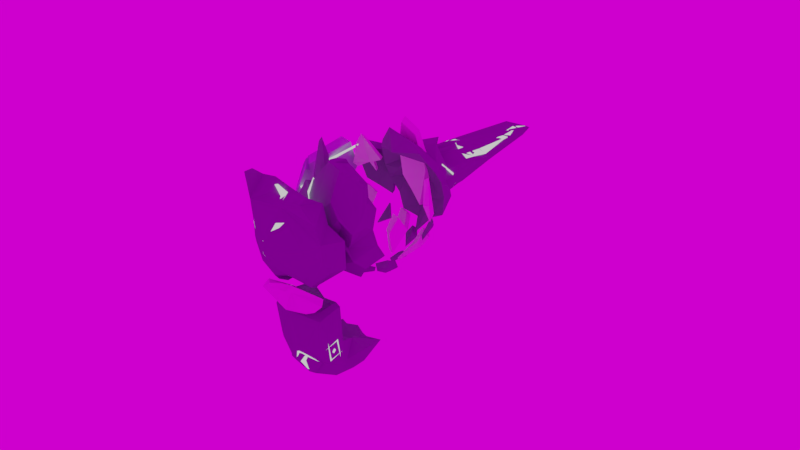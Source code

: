 # Source: borys.blend  (saved by Blender 2.79.0; exported with 4.5.12 LTS)
import bpy
from mathutils import Matrix  # noqa: F401  (used for matrix-valued properties, if any)

bpy.ops.wm.read_factory_settings(use_empty=True)
scene = bpy.context.scene
scene.name = 'Scene'

# ---- collections
col_collection_1 = bpy.data.collections.new('Collection 1'); scene.collection.children.link(col_collection_1)

# ---- images (referenced by path relative to the original .blend; pixels are not part of the script)
import os
ASSET_DIR = os.environ.get("B2B_ASSET_DIR", "")  # directory of the original .blend (textures are referenced by path, not embedded)
HERE = os.path.dirname(os.path.abspath(__file__))  # packed textures are extracted next to this script under _unpacked/

def load_image(name, relpath, width, height, colorspace="sRGB"):
    """Load a texture the original file referenced (path relative to the .blend, or extracted next to this script)."""
    p = next((c for c in (os.path.join(HERE, relpath), os.path.join(ASSET_DIR, relpath)) if relpath and os.path.exists(c)), "")
    if p:
        img = bpy.data.images.load(p, check_existing=True)
        img.name = name
    else:  # same state as the original file: an image datablock whose file is absent (Cycles renders it pink)
        img = bpy.data.images.new(name, width, height)
        img.source = "FILE"
        img.filepath = "//" + (relpath or name)
    img.colorspace_settings.name = colorspace
    return img
img_fish_eagle_hill_256p_hdr = load_image('fish_eagle_hill_256p.hdr', 'fish_eagle_hill_256p.hdr', 1024, 1024, 'Linear Rec.709')

# ---- materials (node trees are filled in below, after node groups)
mat_oko = bpy.data.materials.new('oko')
mat_oko.alpha_threshold = 0.0
mat_oko.roughness = 0.5
mat_znaki = bpy.data.materials.new('znaki')
mat_znaki.alpha_threshold = 0.0
mat_znaki.roughness = 0.5
mat_skaly_1 = bpy.data.materials.new('skaly 1')
mat_skaly_1.alpha_threshold = 0.0
mat_skaly_1.roughness = 0.5
mat_skaly_2 = bpy.data.materials.new('skaly 2')
mat_skaly_2.alpha_threshold = 0.0
mat_skaly_2.roughness = 0.5
mat_glowa = bpy.data.materials.new('glowa')
mat_glowa.alpha_threshold = 0.0
mat_glowa.roughness = 0.5

# ---- material node trees
mat_oko.use_nodes = True; mat_oko.node_tree.nodes.clear()
_N = mat_oko.node_tree.nodes; _L = mat_oko.node_tree.links
n0 = _N.new('ShaderNodeOutputMaterial'); n0.name = 'Material Output'; n0.location = (300, 300)
n1 = _N.new('ShaderNodeEmission'); n1.name = 'Emission'; n1.location = (10, 300)
n1.inputs[0].default_value = (0.1502, 0.4902, 0.8, 1.0)
n1.inputs[1].default_value = 3.0
_L.new(n1.outputs[0], n0.inputs[0])
n0.is_active_output = True
mat_znaki.use_nodes = True; mat_znaki.node_tree.nodes.clear()
_N = mat_znaki.node_tree.nodes; _L = mat_znaki.node_tree.links
n0 = _N.new('ShaderNodeOutputMaterial'); n0.name = 'Material Output'; n0.location = (300, 300)
n1 = _N.new('ShaderNodeEmission'); n1.name = 'Emission'; n1.location = (10, 300)
n1.inputs[0].default_value = (0.8, 0.8, 0.8, 1.0)
_L.new(n1.outputs[0], n0.inputs[0])
n0.is_active_output = True
mat_skaly_1.use_nodes = True; mat_skaly_1.node_tree.nodes.clear()
_N = mat_skaly_1.node_tree.nodes; _L = mat_skaly_1.node_tree.links
n0 = _N.new('ShaderNodeOutputMaterial'); n0.name = 'Material Output'; n0.location = (300, 300)
n1 = _N.new('ShaderNodeBsdfDiffuse'); n1.name = 'Diffuse BSDF'; n1.location = (10, 300)
n1.inputs[0].default_value = (0.1762, 0.2192, 0.2462, 1.0)
_L.new(n1.outputs[0], n0.inputs[0])
n0.is_active_output = True
mat_skaly_2.use_nodes = True; mat_skaly_2.node_tree.nodes.clear()
_N = mat_skaly_2.node_tree.nodes; _L = mat_skaly_2.node_tree.links
n0 = _N.new('ShaderNodeOutputMaterial'); n0.name = 'Material Output'; n0.location = (300, 300)
n1 = _N.new('ShaderNodeBsdfDiffuse'); n1.name = 'Diffuse BSDF'; n1.location = (10, 300)
_L.new(n1.outputs[0], n0.inputs[0])
n0.is_active_output = True
mat_glowa.use_nodes = True; mat_glowa.node_tree.nodes.clear()
_N = mat_glowa.node_tree.nodes; _L = mat_glowa.node_tree.links
n0 = _N.new('ShaderNodeOutputMaterial'); n0.name = 'Material Output'; n0.location = (300, 300)
n1 = _N.new('ShaderNodeBsdfDiffuse'); n1.name = 'Diffuse BSDF'; n1.location = (10, 300)
n1.inputs[0].default_value = (0.4037, 0.506, 0.5705, 1.0)
_L.new(n1.outputs[0], n0.inputs[0])
n0.is_active_output = True

# ---- world
world_world = bpy.data.worlds.new('World'); scene.world = world_world
world_world.use_nodes = True; world_world.node_tree.nodes.clear()
_N = world_world.node_tree.nodes; _L = world_world.node_tree.links
n0 = _N.new('ShaderNodeOutputWorld'); n0.name = 'World Output'; n0.location = (300, 300)
n1 = _N.new('ShaderNodeBackground'); n1.name = 'Background'; n1.location = (10, 300)
n2 = _N.new('ShaderNodeTexEnvironment'); n2.name = 'Environment Texture'; n2.location = (-180, 300)
n2.width = 140
n2.image = img_fish_eagle_hill_256p_hdr
_L.new(n1.outputs[0], n0.inputs[0])
_L.new(n2.outputs[0], n1.inputs[0])
n0.is_active_output = True
world_world.color = (0.05088, 0.05088, 0.05088)
world_world.use_sun_shadow = False
world_world.sun_shadow_jitter_overblur = 0.0
world_world.cycles.sampling_method = 'MANUAL'

# ---- meshes
me_plane_005 = bpy.data.meshes.new('Plane.005')
me_plane_005.from_pydata([(-4.264, 22.32, 6.245), (-3.179, 22.94, 6.238), (-4.603, 23.6, 6.239), (-3.784, 23.59, 6.233), (-5.99, 24.03, 6.233), (-5.926, 25.27, 6.234), (-5.034, 24.46, 6.248), (-6.27, 25.86, 6.142), (-5.568, 26.41, 6.067), (-5.581, 25.53, 6.209), (-3.821, 26.59, 6.072), (-4.881, 26.16, 6.121), (-5.897, 25.36, 6.229), (-5.52, 25.41, 6.23), (-6.189, 25.33, 6.229), (-5.16, 24.1, 6.238), (-3.615, 23.01, 6.24), (-4.149, 22.7, 6.242), (-3.94, 23.36, 6.236), (-3.293, 26.57, 6.086), (-3.524, 26.21, 6.138), (-2.544, 26.21, 6.159), (-3.082, 26.29, 6.134), (-3.581, 26.86, 6.033), (-3.622, 26.66, 6.064), (-3.185, 26.82, 6.046), (-3.439, 26.77, 6.05)], [], [(15, 3, 6, 5), (0, 15, 5, 4), (5, 6, 13, 12), (4, 5, 12, 14), (8, 9, 11, 10), (14, 12, 8, 7), (12, 13, 9, 8), (17, 2, 15, 0), (16, 17, 0, 1), (18, 16, 1, 3), (2, 18, 3, 15), (19, 20, 22, 21), (23, 24, 26, 25)])
me_plane_005.materials.append(mat_oko)
me_plane_005.use_remesh_preserve_volume = False
me_plane_005.use_remesh_preserve_attributes = False
me_plane_005.use_mirror_vertex_groups = False
me_plane_005.update()
me_plane_004 = bpy.data.meshes.new('Plane.004')
me_plane_004.from_pydata([(4.157, -1.147, 3.973), (4.288, -1.22, 3.989), (4.208, -0.5885, 4.232), (4.347, -0.5979, 4.285), (4.398, -0.4393, 4.371), (4.524, -0.5125, 4.392), (4.971, -0.09532, 4.748), (4.945, -0.2245, 4.681), (5.345, -0.3712, 4.765), (5.213, -0.3934, 4.704), (5.067, -1.365, 4.219), (4.991, -0.8264, 4.426), (4.601, -0.7635, 4.31), (4.651, -0.6395, 4.385), (5.598, -2.154, 3.451), (5.708, -2.17, 3.385), (5.72, -1.688, 3.916), (6.667, -1.362, 3.865), (6.716, -1.457, 3.738), (6.78, -1.272, 3.917), (6.879, -1.37, 3.764), (6.152, -1.311, 4.147), (5.774, -1.446, 4.162), (7.2, -1.787, 3.161), (7.103, -1.603, 3.408), (6.225, -1.665, 3.721), (5.72, -1.688, 3.916), (5.728, -2.117, 3.435), (6.511, -1.234, 4.077), (6.343, -1.219, 4.165), (6.369, -1.103, 4.284), (6.541, -1.1, 4.213), (6.719, -1.751, 2.347), (6.292, -1.097, 1.48), (7.372, -0.9979, 2.636), (7.609, -0.6948, 2.723), (6.722, -1.636, 2.283), (7.083, -0.4547, 1.99), (7.486, -1.146, 2.852), (6.412, -1.19, 1.67), (6.168, -1.488, 1.571), (7.076, -0.5718, 2.051), (6.804, -1.263, 2.166), (6.931, -1.218, 2.282), (6.794, -1.081, 2.047), (6.779, -1.239, 2.124), (6.971, -1.025, 2.213), (6.955, -1.184, 2.289), (6.947, -0.9994, 2.171), (6.821, -1.042, 2.055), (9.099, 10.39, -5.689), (8.836, 10.75, -5.728), (8.513, 11.1, -5.414), (8.553, 11.15, -5.788), (7.535, 11.89, -5.909), (7.487, 11.86, -5.562), (6.623, 12.15, -5.959), (6.695, 12.04, -5.635), (5.567, 11.99, -5.453), (5.886, 11.97, -5.276), (5.796, 11.81, -4.927), (5.695, 11.88, -5.123), (5.785, 11.25, -4.919), (5.788, 11.27, -5.07), (5.998, 10.63, -5.532), (5.979, 10.73, -5.669), (6.286, 9.507, -5.986), (6.206, 9.614, -6.204), (8.338, 8.8, -5.077), (8.462, 8.977, -5.214), (9.388, 9.257, -4.686), (9.375, 9.393, -4.734), (9.8, 9.752, -3.814), (9.739, 9.863, -3.856), (9.862, 10.37, -3.072), (9.832, 10.48, -3.138), (8.302, 11.21, -2.069), (8.24, 11.26, -2.146), (7.483, 11.21, -1.315), (7.398, 11.18, -1.435), (6.794, 11.08, -1.079), (6.775, 11.03, -1.235), (5.713, 10.72, -0.6982), (5.729, 10.59, -1.16), (9.075, 10.57, -6.265), (8.81, 10.88, -6.07), (8.7, 10.84, -7.157), (8.517, 11.18, -6.795), (7.676, 12.26, -9.263), (7.46, 12.37, -8.924), (6.883, 12.86, -9.912), (6.651, 12.94, -9.578), (6.309, 13.21, -10.44), (6.051, 13.38, -10.3), (6.492, 13.21, -11.03), (6.257, 13.38, -11.05), (7.927, 12.0, -8.76), (7.723, 12.17, -8.424), (6.102, 12.18, -5.693), (6.291, 12.04, -5.454), (5.636, 11.77, -4.899), (5.639, 11.8, -5.071), (5.44, 10.48, -0.7381), (5.254, 10.19, -1.108), (5.377, 10.42, -0.7441), (5.042, 10.18, -0.6005), (6.531, 11.26, -0.1517), (6.391, 11.25, 0.04929), (7.002, 10.84, 0.7738), (7.957, 11.37, 0.3139), (7.831, 11.08, 0.8762), (8.008, 11.15, 0.9836), (7.65, 10.06, 2.641), (7.839, 10.16, 2.779), (7.197, 8.938, 3.238), (7.385, 8.97, 3.442), (6.721, 9.071, 4.172), (6.8, 8.868, 4.264), (8.182, 8.32, 4.069), (8.029, 8.238, 4.311), (6.992, 7.12, 3.978), (6.927, 7.011, 4.177), (6.367, 6.155, 3.753), (6.541, 6.151, 3.466), (6.929, 4.779, 2.289), (6.599, 5.033, 3.675), (9.66, 4.495, 1.794), (9.176, 4.826, 2.806), (10.92, 6.026, 2.14), (10.24, 5.874, 3.084), (10.78, 6.648, 2.842), (10.35, 6.245, 3.101), (10.06, 8.647, 4.159), (9.35, 7.965, 3.731), (9.872, 7.834, 4.459), (9.074, 7.428, 3.878), (9.828, 7.303, 4.367), (9.145, 6.882, 4.275), (10.85, 5.868, 4.767), (9.896, 6.031, 5.561), (11.47, 7.048, 6.068), (10.6, 7.42, 7.028), (11.49, 7.404, 6.514), (10.98, 8.043, 7.564), (12.11, 7.668, 6.5), (12.08, 8.094, 7.026), (12.71, 7.242, 6.252), (12.57, 7.042, 6.619), (12.78, 6.557, 6.682), (12.71, 6.591, 6.759), (12.33, 5.605, 6.379), (12.15, 5.597, 6.819), (11.32, 4.694, 7.231), (11.23, 4.749, 7.344), (10.59, 4.171, 7.172), (10.55, 4.26, 7.211), (9.605, 4.019, 6.836), (9.534, 4.101, 6.862), (9.737, 5.443, 7.357), (9.65, 5.471, 7.346), (9.908, 6.194, 7.57), (9.847, 6.262, 7.573), (8.969, 6.119, 7.36), (8.935, 6.201, 7.373), (7.484, 5.174, 6.864), (7.438, 5.238, 6.814), (6.906, 3.615, 5.684), (6.878, 3.698, 5.668), (8.142, 3.241, 6.025), (8.118, 3.348, 6.112), (9.456, 3.005, 5.171), (9.47, 3.088, 5.347)], [], [(0, 1, 3, 2), (2, 3, 5, 4), (4, 5, 7, 6), (6, 7, 9, 8), (8, 9, 11, 10), (10, 11, 13, 12), (16, 26, 25, 18, 17), (17, 18, 20, 19), (17, 19, 31, 28), (20, 18, 23, 24), (25, 26, 27), (14, 15, 27, 26, 16), (30, 29, 28, 31), (29, 30, 22, 21), (32, 33, 36), (37, 38, 41), (36, 35, 34, 32), (41, 40, 39, 37), (43, 42, 45, 44, 49, 48, 46, 47), (50, 51, 53, 52), (52, 53, 54, 55), (55, 54, 56, 57), (99, 98, 58, 59), (59, 58, 60, 61), (101, 100, 62, 63), (63, 62, 64, 65), (65, 64, 66, 67), (67, 66, 68, 69), (69, 68, 70, 71), (71, 70, 72, 73), (73, 72, 74, 75), (75, 74, 76, 77), (77, 76, 78, 79), (79, 78, 80, 81), (81, 80, 82, 83), (51, 50, 84, 85), (85, 84, 86, 87), (97, 96, 88, 89), (89, 88, 90, 91), (91, 90, 92, 93), (93, 92, 94, 95), (87, 86, 96, 97), (57, 56, 98, 99), (61, 60, 100, 101), (83, 82, 102, 103), (103, 102, 104, 105), (105, 104, 106, 107), (107, 106, 108, 109), (109, 108, 110, 111), (111, 110, 112, 113), (113, 112, 114, 115), (115, 114, 116, 117), (117, 116, 118, 119), (119, 118, 120, 121), (121, 120, 122, 123), (123, 122, 124, 125), (125, 124, 126, 127), (127, 126, 128, 129), (129, 128, 130, 131), (131, 130, 132, 133), (133, 132, 134, 135), (135, 134, 136, 137), (137, 136, 138, 139), (139, 138, 140, 141), (141, 140, 142, 143), (143, 142, 144, 145), (145, 144, 146, 147), (147, 146, 148, 149), (149, 148, 150, 151), (151, 150, 152, 153), (153, 152, 154, 155), (155, 154, 156, 157), (157, 156, 158, 159), (159, 158, 160, 161), (161, 160, 162, 163), (163, 162, 164, 165), (165, 164, 166, 167), (167, 166, 168, 169), (169, 168, 170, 171)])
me_plane_004.materials.append(mat_znaki)
me_plane_004.use_remesh_preserve_volume = False
me_plane_004.use_remesh_preserve_attributes = False
me_plane_004.use_mirror_vertex_groups = False
me_plane_004.update()
me_plane_003 = bpy.data.meshes.new('Plane.003')
me_plane_003.from_pydata([(3.188, -1.644, 3.087), (4.474, -0.6945, 1.399), (6.403, 2.854, 3.423), (6.554, -0.5335, 1.523), (5.377, -1.014, -0.1483), (4.059, 0.07957, -0.4384), (4.674, -0.1561, 0.2763), (5.51, -0.2066, 1.359), (5.415, -2.561, 1.637), (7.874, 1.306, 3.281), (5.918, 2.646, 4.161), (3.851, 0.1597, 3.889), (7.441, 1.223, 4.986), (8.154, 1.394, 2.129), (6.33, 2.981, 3.233), (7.367, 1.459, 4.899), (4.029, 0.5512, -0.1605), (5.504, 0.7772, 2.608), (2.546, -1.534, 0.9279), (4.439, -2.409, 2.659), (2.318, -0.3496, 0.5213), (8.243, 1.032, 2.653), (5.714, 2.689, 4.215), (4.829, -0.3992, -1.391), (5.425, -0.3097, 0.6293), (2.571, -0.2985, 2.483), (3.209, -0.862, -0.5759), (2.07, -0.09277, 0.8675), (5.879, 2.755, 4.227), (8.408, 0.4465, 3.424), (7.148, 2.013, 2.831), (5.768, 2.881, 5.081), (6.151, 1.743, 5.481), (6.261, 1.897, 5.313), (2.442, -0.6128, 0.2808), (2.037, -1.282, 1.252), (2.663, 0.3171, 0.4929), (4.476, 0.5968, 3.586), (7.222, -1.821, 2.952), (2.526, -0.5656, 2.598), (1.812, -0.9536, 1.349), (3.846, -2.084, 0.1206), (4.824, 0.7357, 2.433), (7.823, 1.654, 2.599), (3.539, 0.5121, 1.726), (3.27, 0.996, 0.5947), (5.499, 0.02487, 2.098), (7.367, 1.949, 2.839), (5.24, -2.223, 1.096), (6.437, 3.037, 3.378), (8.181, 1.027, 3.395), (8.089, 1.667, 2.352), (3.409, 0.7083, 0.4012), (2.854, 0.1686, 1.592), (5.389, -1.611, 0.9511), (4.078, -1.664, -0.5145), (3.202, 0.1796, -0.6552), (6.582, 2.408, 3.593), (2.601, 0.474, -0.1069), (6.851, -0.8518, 4.341), (5.464, -1.342, 4.4), (5.478, -2.303, 3.325), (7.236, -1.903, 3.003), (7.296, -1.141, 3.825), (4.511, -1.574, 3.919), (5.488, -1.318, 4.363), (5.553, -0.1947, 4.918), (5.242, 0.1446, 4.934), (3.998, -0.174, 4.295), (3.986, -1.175, 3.872), (7.48, -0.05128, 2.214), (7.626, -0.164, 2.445), (7.792, -0.4776, 2.816), (7.214, -1.817, 2.959), (5.849, -1.982, 1.52), (5.846, -1.635, 1.312), (6.582, -0.5482, 1.498), (3.326, 0.9689, 1.864), (4.448, 0.7463, 3.535), (2.051, 1.182, 1.585), (2.343, 0.1194, 2.579), (4.831, -0.09403, -0.1368), (4.894, -0.244, 0.03998), (4.457, -0.184, -0.605), (4.609, -0.1649, -0.4345)], [], [(12, 32, 67, 66), (35, 0, 40), (0, 39, 40), (1, 44, 42), (42, 17, 1), (45, 44, 52), (52, 44, 1), (37, 42, 44), (44, 45, 36), (36, 53, 44), (54, 24, 3), (4, 23, 24), (56, 16, 5), (16, 81, 84, 5), (23, 83, 84), (24, 23, 82), (16, 1, 6), (46, 3, 7), (8, 19, 18), (18, 35, 34), (18, 26, 41), (41, 26, 55), (50, 43, 9), (48, 54, 75, 74), (38, 8, 48), (25, 27, 39), (39, 27, 40), (48, 74, 73, 38), (15, 12, 29), (29, 50, 15), (51, 30, 47), (33, 10, 31), (15, 33, 32), (32, 12, 15), (2, 47, 49), (69, 68, 11, 0), (33, 15, 57), (35, 40, 20), (36, 45, 52), (22, 37, 11, 31), (46, 1, 17), (42, 14, 17), (32, 11, 68, 67), (20, 27, 36), (70, 76, 3, 13), (43, 50, 51), (34, 58, 56), (55, 26, 56), (48, 55, 54), (54, 55, 4), (29, 38, 73, 72), (36, 27, 53), (37, 44, 77, 78), (2, 49, 28, 10), (0, 11, 39), (30, 46, 17), (44, 53, 79, 77), (2, 10, 57), (56, 58, 52, 16), (4, 55, 23), (24, 54, 4), (23, 55, 83), (24, 1, 7, 3), (57, 43, 47), (6, 1, 24), (6, 82, 81, 16), (13, 3, 46, 30), (7, 1, 46), (43, 51, 47), (8, 18, 41), (38, 19, 8), (50, 9, 15), (57, 15, 9), (34, 26, 18), (48, 8, 41), (41, 55, 48), (28, 31, 10), (10, 33, 57), (11, 37, 25), (25, 39, 11), (19, 61, 60, 65, 64), (29, 12, 59, 63), (47, 30, 14, 49), (3, 76, 75, 54), (66, 65, 60, 59, 12), (14, 42, 37), (21, 29, 72, 71), (31, 32, 33), (0, 35, 18, 19), (51, 13, 30), (28, 22, 31), (50, 29, 21), (32, 31, 11), (20, 40, 27), (20, 34, 35), (52, 58, 36), (57, 47, 2), (16, 52, 1), (17, 14, 30), (58, 34, 20, 36), (62, 61, 19, 38), (21, 13, 51, 50), (14, 22, 28, 49), (22, 14, 37), (9, 43, 57), (56, 26, 34), (53, 27, 25), (59, 60, 61, 62, 63), (63, 62, 38, 29), (64, 65, 66, 67, 68, 69), (19, 64, 69, 0), (70, 71, 72, 73, 74, 75, 76), (13, 21, 71, 70), (78, 79, 80), (77, 79, 78), (25, 37, 78, 80), (53, 25, 80, 79), (82, 6, 24), (84, 81, 23), (84, 83, 56, 5), (81, 82, 23), (83, 55, 56)])
me_plane_003.materials.append(mat_skaly_1)
me_plane_003.use_remesh_preserve_volume = False
me_plane_003.use_remesh_preserve_attributes = False
me_plane_003.use_mirror_vertex_groups = False
me_plane_003.update()
me_plane_002 = bpy.data.meshes.new('Plane.002')
me_plane_002.from_pydata([(6.959, 5.612, 3.971), (8.513, 6.231, 4.09), (7.41, 7.891, 4.504), (9.109, 8.026, 4.214), (7.35, 4.834, 3.561), (8.882, 8.714, 4.326), (6.674, 6.578, 4.223), (8.845, 7.179, 4.131), (7.317, 6.84, 4.435), (7.722, 7.085, 4.661), (7.922, 6.817, 4.666), (4.574, 5.938, 1.947), (5.477, 5.231, 2.626), (5.463, 6.535, 3.431), (6.371, 5.434, 3.625), (4.439, 5.436, 1.188), (6.255, 6.201, 3.945), (4.749, 6.279, 2.597), (5.99, 5.306, 3.287), (5.146, 5.902, 2.824), (5.693, 6.055, 3.423), (5.546, 5.563, 3.096), (7.235, 4.376, 2.84), (10.84, 5.24, 3.039), (7.782, 3.158, 0.7092), (9.848, 8.435, 4.205), (7.656, 4.788, 3.408), (9.74, 5.226, 3.317), (10.23, 5.904, 3.718), (10.28, 7.256, 4.03), (9.572, 5.027, 3.107), (7.962, 3.504, 1.79), (8.87, 4.603, 3.163), (9.062, 5.002, 3.605), (9.899, 6.032, 4.011), (8.731, 6.463, 4.198), (8.398, 6.546, 4.129), (10.2, 6.643, 4.079), (11.76, 5.456, 1.155), (12.23, 7.995, 1.588), (10.55, 4.144, 0.08669), (12.17, 6.585, 1.055), (12.14, 7.221, 1.53), (9.62, 3.448, 0.9669), (10.48, 4.542, 2.264), (12.03, 5.497, 1.694), (12.01, 9.142, 2.614), (9.154, 3.773, 2.227), (11.13, 4.68, 0.6885), (10.17, 3.785, 1.879), (9.455, 3.779, 2.133), (5.912, 4.363, 1.749), (7.027, 4.423, 2.896), (6.6, 4.028, 2.142), (5.88, 4.085, 0.4109), (7.419, 4.071, 2.553), (7.218, 3.618, 1.21), (7.715, 4.027, 2.342), (6.646, 3.839, 1.601), (5.263, 4.784, 1.917), (4.922, 4.812, 1.086), (4.943, 5.006, 1.643), (7.369, 3.446, 0.6616), (8.638, 3.504, 0.9441), (7.401, 3.58, -0.2633), (7.589, 3.829, -1.683), (9.214, 3.392, 0.153), (8.942, 3.601, -1.109), (9.463, 3.558, -0.5206), (8.33, 3.379, -0.644), (7.884, 3.524, 0.9523), (7.128, 3.598, -1.028), (7.662, 3.566, -1.188), (6.825, 4.201, -1.396), (7.442, 3.536, -1.011), (7.015, 5.804, 3.526), (8.683, 6.077, 3.775), (7.437, 7.885, 4.016), (9.227, 7.751, 3.917), (7.397, 5.038, 3.12), (8.834, 8.687, 3.841), (6.751, 6.706, 3.758), (8.946, 6.928, 3.837), (7.979, 6.595, 3.989), (8.167, 6.904, 4.074), (8.315, 6.675, 4.013), (4.879, 5.983, 1.777), (5.76, 5.439, 2.421), (5.78, 6.552, 3.134), (6.611, 5.644, 3.256), (4.971, 5.677, 1.273), (6.505, 6.385, 3.568), (5.106, 6.474, 2.346), (6.238, 5.532, 2.932), (5.507, 5.986, 2.599), (5.976, 6.11, 3.115), (5.9, 5.718, 2.798), (7.375, 4.449, 2.447), (10.49, 5.656, 2.632), (8.682, 6.724, 4.178), (10.47, 8.711, 2.855), (7.964, 3.811, 1.102), (9.655, 8.375, 3.781), (7.572, 5.045, 3.284), (10.86, 6.523, 2.737), (9.73, 5.434, 3.04), (9.895, 6.282, 3.46), (10.29, 6.339, 3.194), (10.03, 7.277, 3.636), (9.592, 5.053, 2.798), (7.973, 3.971, 1.637), (8.268, 5.951, 3.853), (8.816, 4.837, 2.942), (8.867, 5.451, 3.471), (9.48, 6.413, 3.798), (10.8, 7.173, 2.989), (8.769, 6.269, 3.838), (8.599, 6.218, 3.846), (9.958, 6.685, 3.574), (11.47, 5.597, 1.152), (11.93, 8.137, 1.571), (10.04, 4.27, 0.1879), (11.81, 6.589, 1.2), (11.73, 7.257, 1.389), (9.168, 3.923, 0.8727), (10.21, 4.852, 2.033), (11.33, 6.106, 1.747), (11.19, 7.578, 2.542), (10.96, 9.197, 2.118), (8.89, 4.238, 2.106), (10.77, 4.847, 0.7446), (9.803, 4.383, 1.608), (8.385, 4.273, 2.258), (9.156, 4.27, 1.972), (5.869, 4.839, 1.749), (6.942, 4.852, 2.751), (6.634, 4.422, 1.961), (6.384, 4.168, 0.6386), (7.517, 4.356, 2.351), (7.399, 3.882, 1.076), (7.797, 4.101, 1.951), (6.808, 4.149, 1.452), (5.6, 5.113, 1.79), (5.26, 5.14, 0.9585), (5.28, 5.335, 1.515), (7.498, 3.804, 0.6826), (8.735, 3.817, 0.8197), (7.607, 3.822, -0.2766), (7.551, 4.286, -1.514), (9.128, 3.865, 0.2366), (8.904, 4.057, -0.9399), (9.396, 4.027, -0.4036), (8.281, 3.841, -0.4943), (8.076, 3.784, 0.9785), (7.199, 4.015, -0.7853), (7.766, 3.997, -0.9843), (6.839, 4.344, -1.245), (7.538, 3.964, -0.7969), (4.967, 9.526, -1.613), (6.393, 10.37, -2.21), (5.816, 11.02, 0.03671), (7.402, 11.47, -0.9214), (5.237, 8.986, -2.362), (7.389, 11.65, 0.1428), (4.914, 10.04, -0.7098), (6.954, 10.99, -1.518), (5.826, 10.57, -1.429), (6.11, 10.91, -1.189), (6.206, 10.78, -1.519), (3.907, 7.163, 0.1881), (4.114, 7.751, -0.9899), (4.173, 8.957, -0.1439), (4.569, 8.975, -1.426), (4.022, 6.586, -0.1363), (4.567, 9.518, -0.7863), (3.907, 7.915, 0.2614), (4.357, 8.514, -1.289), (3.985, 8.084, -0.408), (4.221, 8.832, -0.6589), (4.168, 8.312, -0.9261), (5.684, 7.849, -2.962), (7.516, 12.47, -10.28), (10.68, 11.7, -0.2681), (8.611, 11.4, -0.4924), (6.271, 8.985, -2.551), (6.238, 13.4, -11.15), (6.312, 9.56, -4.304), (6.192, 9.671, -4.32), (8.409, 11.08, -1.845), (6.379, 13.27, -11.32), (6.355, 7.354, -3.561), (5.733, 13.29, -8.641), (6.718, 9.074, -3.423), (5.384, 13.86, -10.13), (6.089, 9.962, -4.005), (9.466, 10.83, -2.371), (6.605, 10.62, -2.056), (6.368, 10.5, -2.052), (8.217, 11.61, -3.117), (11.39, 10.15, -2.161), (7.805, 7.01, -4.413), (8.892, 10.53, -7.083), (5.727, 10.96, -2.805), (10.28, 10.77, -2.179), (10.99, 11.02, -1.209), (7.035, 8.097, -4.026), (9.588, 7.954, -4.461), (8.115, 8.14, -4.376), (6.499, 8.029, -3.681), (7.349, 8.12, -4.141), (4.36, 6.993, -1.51), (4.827, 8.198, -2.207), (4.783, 7.25, -2.257), (5.202, 5.778, -2.189), (5.444, 7.762, -2.933), (5.776, 6.358, -2.988), (5.782, 7.376, -3.183), (5.192, 6.618, -2.585), (4.187, 6.898, -1.098), (4.275, 6.084, -0.7286), (4.107, 6.649, -0.6999), (6.162, 5.988, -2.82), (6.776, 5.831, -3.234), (6.714, 5.178, -2.469), (7.3, 4.223, -1.714), (7.864, 6.044, -3.63), (8.213, 5.028, -2.964), (8.423, 5.603, -3.438), (7.37, 5.263, -2.913), (6.439, 6.402, -3.376), (6.577, 4.71, -2.153), (7.131, 4.56, -2.394), (6.549, 4.262, -1.61), (7.003, 4.829, -2.445), (5.27, 9.234, -1.366), (6.649, 10.07, -1.924), (6.052, 10.61, 0.1345), (7.561, 11.03, -0.7832), (5.533, 8.699, -2.102), (7.554, 11.2, 0.2549), (5.223, 9.707, -0.5237), (7.105, 10.55, -1.353), (6.122, 10.24, -1.216), (6.338, 10.5, -1.05), (6.42, 10.4, -1.299), (4.387, 7.18, 0.2737), (4.587, 7.745, -0.8692), (4.633, 8.806, -0.0813), (4.999, 8.812, -1.263), (4.501, 6.601, -0.04416), (5.0, 9.34, -0.6482), (4.388, 7.884, 0.3335), (4.792, 8.372, -1.119), (4.463, 8.036, -0.3254), (4.67, 8.676, -0.5461), (4.624, 8.225, -0.7779), (6.014, 7.714, -2.628), (8.732, 9.565, -3.234), (7.14, 10.17, -1.146), (9.869, 10.52, -0.3856), (6.869, 6.045, -3.037), (8.662, 10.93, -0.403), (6.334, 8.696, -2.275), (9.318, 10.07, -2.691), (7.864, 9.522, -3.044), (8.133, 10.2, -2.408), (8.583, 10.17, -2.573), (8.562, 10.69, -1.612), (7.726, 9.14, -3.286), (6.675, 7.132, -3.313), (6.016, 9.705, -1.767), (6.985, 8.867, -3.072), (7.033, 9.515, -2.561), (7.848, 9.845, -1.778), (9.424, 10.47, -2.121), (6.753, 10.23, -1.81), (6.591, 10.16, -1.781), (8.294, 10.44, -2.091), (10.28, 8.58, -3.572), (11.51, 10.0, -1.775), (9.086, 6.87, -4.074), (10.87, 9.039, -2.97), (10.98, 9.524, -2.466), (7.936, 6.976, -3.944), (8.494, 8.69, -3.746), (10.01, 9.308, -3.252), (10.11, 10.37, -1.957), (10.5, 10.23, -0.4305), (7.221, 8.004, -3.584), (9.582, 7.831, -3.988), (8.217, 8.013, -3.916), (6.783, 7.929, -3.297), (7.501, 8.013, -3.69), (4.789, 6.961, -1.279), (5.255, 8.165, -1.976), (5.211, 7.218, -2.026), (5.505, 5.895, -1.825), (5.763, 7.802, -2.565), (6.079, 6.475, -2.624), (6.096, 7.442, -2.815), (5.498, 6.723, -2.22), (4.629, 7.021, -0.9323), (4.717, 6.207, -0.5624), (4.549, 6.772, -0.5337), (6.311, 6.134, -2.642), (6.9, 6.036, -2.809), (6.832, 5.344, -2.448), (7.474, 4.437, -1.73), (7.901, 6.276, -3.202), (8.29, 5.263, -2.661), (8.459, 5.868, -3.029), (7.502, 5.371, -2.678), (6.663, 6.562, -2.984), (6.772, 4.854, -1.982), (7.332, 4.849, -2.2), (6.773, 4.474, -1.429), (7.047, 4.928, -2.173), (11.42, 9.233, 2.396), (12.77, 8.411, 2.756), (12.06, 9.095, 2.96), (12.84, 8.22, 2.131), (12.04, 9.383, 2.759), (11.57, 9.519, 3.201), (11.45, 9.444, 3.516), (11.7, 9.296, 3.718), (11.88, 9.198, 3.355), (8.978, 6.394, 4.46), (8.847, 6.09, 4.361), (9.598, 6.148, 4.157), (9.564, 6.523, 4.379), (9.387, 6.635, 4.49), (8.421, 5.271, 4.027), (8.833, 5.258, 3.855), (8.952, 5.487, 3.954), (8.654, 5.79, 4.206), (8.523, 5.625, 4.098), (8.304, 3.92, 2.584), (8.466, 3.697, 2.241), (8.854, 3.802, 2.44), (8.619, 4.076, 2.645), (6.355, 7.354, -3.561), (6.801, 7.427, -4.014), (6.888, 7.383, -4.051), (7.071, 7.01, -4.153), (6.723, 6.703, -3.697), (7.91, 7.001, -4.425), (9.578, 7.933, -4.463), (9.086, 6.87, -4.074), (9.461, 8.869, -4.208), (10.28, 8.58, -3.572), (9.932, 8.325, -4.258), (10.23, 9.561, -3.595), (10.87, 9.039, -2.97), (10.98, 9.524, -2.466), (10.49, 10.56, -2.315), (11.39, 10.15, -2.161), (12.22, 5.851, 3.319), (9.916, 4.736, 3.217), (10.22, 4.942, 3.499), (11.36, 5.496, 3.567), (10.57, 5.84, 3.944), (10.51, 6.537, 4.047), (10.39, 7.134, 4.023), (12.4, 6.804, 3.791), (12.85, 6.762, 1.871), (13.23, 7.526, 1.954), (12.46, 6.014, 1.905), (10.94, 4.666, 2.258), (11.91, 5.062, 2.419), (12.57, 6.586, 2.53), (13.24, 8.126, 2.881), (13.34, 8.448, 3.494), (13.22, 7.827, 2.41), (11.84, 9.193, 3.707), (12.78, 8.755, 3.617), (11.11, 4.879, 2.473), (11.72, 5.543, 2.995), (11.37, 5.425, 3.207), (10.89, 5.151, 3.001), (10.93, 5.233, 3.001), (8.608, 3.486, 1.482), (8.73, 3.475, 1.4), (8.143, 9.239, 3.641), (10.27, 9.903, 3.571), (10.24, 10.74, 3.869), (9.667, 8.639, 3.314), (7.694, 7.747, 3.39), (8.304, 8.247, 3.721), (8.471, 7.937, 3.71), (9.313, 7.624, 3.257), (8.913, 7.624, 3.155), (9.653, 8.696, 3.031), (10.25, 9.961, 3.288), (10.53, 10.95, 3.761), (8.129, 9.296, 3.358), (8.29, 8.304, 3.438), (9.299, 7.681, 2.974), (8.457, 7.995, 3.426), (7.68, 7.804, 3.106), (8.899, 7.681, 2.872), (7.757, 10.53, -0.7619), (7.909, 11.36, 0.8782), (8.534, 11.63, 0.5929), (7.04, 10.84, 0.69), (6.666, 10.05, -0.8082), (6.871, 10.58, -0.57), (6.582, 10.62, -0.3976), (6.277, 10.59, 0.5554), (6.385, 10.35, 0.2987), (7.17, 10.63, 0.8327), (8.038, 11.15, 1.021), (8.678, 11.68, 0.8595), (7.886, 10.31, -0.6192), (7.001, 10.37, -0.4273), (6.406, 10.38, 0.6981), (6.711, 10.4, -0.255), (6.796, 9.842, -0.6655), (6.514, 10.14, 0.4414), (7.855, 11.69, -5.734), (6.878, 11.79, -5.025), (8.17, 11.61, -6.004), (6.164, 12.29, -5.983), (5.694, 11.86, -6.179), (5.63, 12.24, -6.054), (8.48, 11.32, -6.052), (7.571, 11.74, -5.087), (9.153, 10.46, -6.25), (5.817, 11.59, -6.902), (6.066, 9.589, -6.623), (8.228, 9.742, -6.416), (7.285, 10.14, -6.437), (6.165, 10.72, -6.225), (6.126, 10.37, -6.306), (8.906, 10.12, -6.38), (7.376, 11.41, -1.561), (6.353, 11.19, -3.177), (6.973, 10.92, -1.635), (7.069, 11.2, -1.367), (9.648, 11.15, -3.521), (8.668, 10.46, -3.779), (7.249, 10.89, -3.573), (8.2, 11.65, -3.214), (8.654, 11.77, -4.11), (7.85, 10.66, -3.676), (7.984, 11.69, -3.083), (6.847, 10.92, -3.34), (9.396, 9.62, -4.387), (10.16, 9.85, -3.314), (10.23, 9.561, -3.595), (5.574, 12.26, -6.076), (5.545, 12.51, -6.706), (8.042, 3.22, 5.0), (6.265, 3.914, 5.079), (7.228, 4.495, 6.154), (8.006, 6.418, 7.214), (5.987, 3.784, 4.61), (7.486, 5.539, 7.02), (10.42, 3.341, 2.378), (12.5, 6.727, 4.249), (11.77, 4.776, 2.808), (11.92, 5.637, 3.816), (7.42, 2.614, 3.362), (10.59, 3.086, 3.342), (12.61, 7.586, 6.127), (12.31, 8.175, 6.831), (13.15, 6.893, 5.327), (11.55, 8.551, 8.006), (11.92, 8.366, 7.443), (9.728, 3.55, 6.585), (6.266, 3.076, 4.78), (6.721, 3.103, 5.413), (8.725, 3.115, 6.114), (7.597, 4.1, 6.599), (7.895, 5.169, 7.027), (8.104, 6.156, 7.192), (10.99, 4.292, 7.341), (12.52, 4.368, 4.402), (13.53, 5.226, 4.968), (11.45, 3.511, 4.028), (8.182, 2.476, 3.55), (9.81, 2.342, 4.285), (11.7, 4.139, 5.295), (12.81, 6.459, 6.721), (11.59, 6.997, 8.104), (13.28, 6.425, 5.775), (12.07, 8.62, 8.076), (12.3, 8.368, 8.571), (8.472, 2.624, 4.037), (9.555, 3.067, 5.338), (8.868, 3.083, 5.515), (8.073, 3.062, 4.918), (8.178, 3.161, 4.963), (7.331, 8.671, -3.069), (9.135, 9.577, -3.343), (8.637, 11.37, -1.748), (10.5, 11.69, -2.185), (7.481, 7.751, -3.497), (10.51, 12.46, -1.314), (7.398, 9.695, -2.433), (9.898, 10.74, -2.721), (8.56, 10.08, -2.897), (8.96, 10.64, -2.684), (9.035, 10.34, -2.907), (9.433, 9.978, -3.205), (9.142, 9.795, -3.247), (7.556, 8.569, -2.688), (9.307, 9.477, -2.941), (8.759, 11.03, -1.486), (10.53, 11.34, -1.906), (7.7, 7.66, -3.107), (10.54, 12.09, -1.054), (7.621, 9.523, -2.093), (9.921, 10.41, -2.423), (8.771, 9.923, -2.539), (9.073, 10.33, -2.391), (9.14, 10.11, -2.556), (9.462, 9.73, -2.849), (9.267, 9.638, -2.858), (9.077, 0.9627, 3.898), (9.454, 2.057, 5.347), (7.312, 1.432, 5.336), (7.99, 2.503, 6.454), (9.959, 1.218, 3.696), (7.209, 2.627, 6.516), (8.101, 0.9431, 4.166), (8.735, 2.337, 5.958), (8.164, 1.117, 4.849), (8.142, 1.204, 5.357), (8.496, 1.265, 5.411), (9.344, 2.127, 5.649), (9.279, 1.722, 5.437), (8.98, 1.414, 3.781), (9.692, 2.384, 5.247), (7.37, 1.848, 5.101), (8.366, 2.712, 6.327), (9.848, 1.668, 3.578), (7.184, 3.101, 6.15), (8.07, 1.399, 4.031), (9.044, 2.642, 5.775), (8.476, 2.397, 4.643), (8.351, 2.449, 4.993), (8.659, 2.563, 4.992), (9.553, 2.473, 5.392), (9.493, 2.406, 5.229), (9.891, 6.781, -3.202), (11.01, 8.7, -2.517), (10.99, 7.007, -2.513), (9.436, 6.389, -3.343), (8.729, 5.319, -2.855), (8.895, 6.125, -3.493), (11.53, 5.512, -0.9604), (11.77, 5.236, 0.2106), (10.58, 4.267, -0.347), (12.25, 6.128, -0.2077), (9.42, 6.342, -3.107), (10.82, 8.588, -2.296), (10.85, 7.053, -2.189), (9.319, 6.744, -3.261), (8.631, 5.646, -2.85), (8.737, 6.296, -3.623), (11.19, 5.775, -0.8433), (11.08, 5.621, 0.1418), (10.49, 4.543, -0.1815), (11.55, 6.441, -0.107)], [], [(8, 10, 9), (6, 8, 9, 2), (0, 4, 8, 6), (4, 1, 36, 10, 8), (19, 21, 20), (10, 36, 35, 7), (9, 10, 7, 3, 5), (2, 9, 5), (17, 19, 20, 13), (11, 15, 19, 17), (15, 12, 21, 19), (21, 12, 18), (20, 21, 18, 14, 16), (13, 20, 16), (325, 324, 373, 374), (333, 332, 33, 27, 28, 34), (24, 381, 380), (45, 41, 366, 368), (28, 27, 358, 360), (29, 25, 330, 329), (39, 320, 372, 365), (336, 339, 32, 22), (30, 27, 33, 32), (356, 376, 375, 367, 368), (34, 328, 327, 334, 333), (22, 31, 337, 336), (32, 33, 26, 22), (35, 36, 1), (322, 321, 46, 317, 128, 100), (37, 34, 28), (26, 33, 332, 331), (44, 49, 48, 38), (45, 44, 38, 41), (46, 318, 320), (42, 39, 365, 364), (44, 45, 368, 367), (29, 324, 323, 25), (27, 30, 357, 358), (23, 50, 49, 44), (48, 49, 43, 40), (49, 50, 381, 43), (32, 339, 338, 47, 30), (47, 338, 337, 31, 380), (47, 50, 23, 30), (53, 52, 51), (56, 57, 58, 54), (58, 57, 55), (61, 60, 59), (64, 70, 62), (67, 68, 69, 65), (69, 68, 66), (73, 74, 71), (70, 64, 63), (74, 73, 72), (83, 84, 85), (81, 77, 84, 83), (75, 81, 83, 79), (79, 83, 85, 117, 76), (94, 95, 96), (85, 82, 116, 117), (84, 80, 78, 82, 85), (77, 80, 84), (92, 88, 95, 94), (86, 92, 94, 90), (90, 94, 96, 87), (96, 93, 87), (95, 91, 89, 93, 96), (88, 91, 95), (105, 106, 107), (103, 111, 113), (97, 132, 110), (101, 129, 133), (107, 104, 98), (106, 118, 115, 104, 107), (99, 108, 118, 114), (108, 102, 100), (108, 99, 102), (109, 112, 113, 105), (109, 105, 107, 98), (111, 114, 106, 105, 113), (112, 109, 129, 132), (112, 97, 103, 113), (116, 76, 117), (118, 108, 100, 115), (118, 106, 114), (114, 111, 99), (125, 119, 130, 131), (126, 122, 119, 125), (128, 120, 123, 127), (127, 123, 122, 126), (115, 127, 126, 104), (100, 128, 127, 115), (104, 126, 125, 98), (98, 125, 131, 133), (130, 121, 124, 131), (131, 124, 101, 133), (129, 101, 110, 132), (132, 97, 112), (129, 109, 98, 133), (136, 134, 135), (139, 137, 141, 140), (141, 138, 140), (144, 142, 143), (147, 145, 153), (150, 148, 152, 151), (152, 149, 151), (156, 154, 157), (153, 146, 147), (157, 155, 156), (0, 6, 81, 75), (1, 4, 79, 76), (3, 7, 82, 78), (2, 5, 80, 77), (4, 0, 75, 79), (5, 3, 78, 80), (6, 2, 77, 81), (7, 35, 116, 82), (11, 17, 92, 86), (12, 15, 90, 87), (14, 18, 93, 89), (13, 16, 91, 88), (15, 11, 86, 90), (16, 14, 89, 91), (17, 13, 88, 92), (18, 12, 87, 93), (22, 26, 103, 97), (329, 328, 34, 37, 29), (24, 31, 110, 101), (335, 334, 327, 326, 99, 111), (31, 22, 97, 110), (35, 1, 76, 116), (38, 48, 130, 119), (39, 42, 123, 120), (41, 38, 119, 122), (42, 41, 122, 123), (40, 43, 124, 121), (25, 323, 322, 100, 102), (43, 24, 101, 124), (46, 320, 317), (48, 40, 121, 130), (51, 52, 135, 134), (52, 53, 136, 135), (53, 51, 134, 136), (54, 58, 141, 137), (55, 57, 140, 138), (56, 54, 137, 139), (57, 56, 139, 140), (58, 55, 138, 141), (59, 60, 143, 142), (60, 61, 144, 143), (61, 59, 142, 144), (62, 70, 153, 145), (63, 64, 147, 146), (64, 62, 145, 147), (65, 69, 152, 148), (66, 68, 151, 149), (67, 65, 148, 150), (68, 67, 150, 151), (69, 66, 149, 152), (70, 63, 146, 153), (71, 74, 157, 154), (72, 73, 156, 155), (73, 71, 154, 156), (74, 72, 155, 157), (166, 167, 168), (164, 160, 167, 166), (158, 164, 166, 162), (162, 166, 168, 197, 159), (177, 178, 179), (168, 165, 196, 197), (167, 163, 161, 165, 168), (160, 163, 167), (175, 171, 178, 177), (169, 175, 177, 173), (173, 177, 179, 170), (179, 176, 170), (178, 174, 172, 176, 179), (171, 174, 178), (185, 425, 418), (184, 194, 187), (180, 208, 190), (207, 200, 343, 342, 209), (441, 198, 195, 438, 442), (195, 203, 447, 438), (439, 446, 426, 424), (188, 183, 182), (445, 419, 421, 435), (189, 432, 431, 193, 185), (189, 185, 418, 420, 181), (191, 419, 425, 185, 193), (192, 432, 428, 205, 208), (192, 186, 187, 427, 431), (196, 159, 197), (198, 188, 195), (425, 419, 445, 440), (434, 188, 198, 444), (352, 281, 278, 349), (353, 282, 281, 352), (199, 279, 282, 353, 355), (418, 425, 440, 443), (182, 204, 203, 195), (443, 439, 424, 420), (181, 201, 429, 430), (206, 289, 280, 347, 346), (200, 283, 260, 344, 343), (208, 180, 192), (205, 428, 430, 209), (212, 210, 211), (215, 213, 217, 216), (217, 214, 216), (220, 218, 219), (223, 221, 229), (226, 224, 228, 227), (228, 225, 227), (232, 230, 233), (229, 222, 223), (233, 231, 232), (242, 244, 243), (240, 242, 243, 236), (234, 238, 242, 240), (238, 235, 276, 244, 242), (253, 255, 254), (244, 276, 275, 241), (243, 244, 241, 237, 239), (236, 243, 239), (251, 253, 254, 247), (245, 249, 253, 251), (249, 246, 255, 253), (255, 246, 252), (254, 255, 252, 248, 250), (247, 254, 250), (264, 266, 265), (262, 272, 270), (256, 269, 291), (260, 292, 288), (266, 257, 263), (265, 266, 263, 274, 277), (258, 273, 277, 267), (267, 259, 261), (267, 261, 258), (268, 264, 272, 271), (268, 257, 266, 264), (270, 272, 264, 265, 273), (271, 291, 288, 268), (271, 272, 262, 256), (275, 276, 235), (277, 274, 259, 267), (277, 273, 265), (273, 258, 270), (284, 290, 289, 278), (285, 284, 278, 281), (287, 286, 282, 279), (286, 285, 281, 282), (274, 263, 285, 286), (259, 274, 286, 287), (263, 257, 284, 285), (257, 292, 290, 284), (289, 290, 283, 280), (290, 292, 260, 283), (288, 291, 269, 260), (291, 271, 256), (288, 292, 257, 268), (295, 294, 293), (298, 299, 300, 296), (300, 299, 297), (303, 302, 301), (306, 312, 304), (309, 310, 311, 307), (311, 310, 308), (315, 316, 313), (312, 306, 305), (316, 315, 314), (158, 234, 240, 164), (159, 235, 238, 162), (161, 237, 241, 165), (160, 236, 239, 163), (162, 238, 234, 158), (163, 239, 237, 161), (164, 240, 236, 160), (165, 241, 275, 196), (169, 245, 251, 175), (170, 246, 249, 173), (172, 248, 252, 176), (171, 247, 250, 174), (173, 249, 245, 169), (174, 250, 248, 172), (175, 251, 247, 171), (176, 252, 246, 170), (180, 256, 262, 184), (421, 423, 202, 435), (205, 341, 340, 190, 208), (183, 261, 259, 182), (184, 262, 270, 202, 194), (190, 269, 256, 180), (191, 423, 421), (196, 275, 235, 159), (201, 433, 429), (204, 199, 355, 354, 203), (446, 448, 351, 348, 433, 426), (206, 346, 345, 200, 207), (182, 259, 287, 204), (342, 341, 205, 209), (204, 287, 279, 199), (210, 293, 294, 211), (211, 294, 295, 212), (212, 295, 293, 210), (213, 296, 300, 217), (214, 297, 299, 216), (215, 298, 296, 213), (216, 299, 298, 215), (217, 300, 297, 214), (218, 301, 302, 219), (219, 302, 303, 220), (220, 303, 301, 218), (221, 304, 312, 229), (222, 305, 306, 223), (223, 306, 304, 221), (224, 307, 311, 228), (225, 308, 310, 227), (226, 309, 307, 224), (227, 310, 309, 226), (228, 311, 308, 225), (229, 312, 305, 222), (230, 313, 316, 233), (231, 314, 315, 232), (232, 315, 313, 230), (233, 316, 314, 231), (317, 320, 39, 120, 128), (29, 37, 361, 362), (324, 29, 362, 373), (321, 322, 323, 324, 325), (321, 325, 319, 318, 46), (326, 327, 328, 329, 330), (326, 330, 25, 102, 99), (331, 332, 333, 334, 335), (336, 337, 338, 339), (26, 331, 335, 111, 103), (340, 341, 342, 343, 344), (340, 344, 260, 269, 190), (345, 346, 347), (345, 347, 280, 283, 200), (348, 349, 350), (353, 354, 355), (348, 351, 352, 349), (351, 354, 353, 352), (350, 349, 278, 289, 206), (358, 359, 360), (357, 378, 377, 359, 358), (360, 359, 356, 363, 361), (361, 363, 371, 374, 373, 362), (30, 23, 379, 378, 357), (369, 368, 366, 364), (363, 356, 368, 369), (370, 371, 363, 369), (372, 370, 369, 364, 365), (41, 42, 364, 366), (37, 28, 360, 361), (318, 319, 371, 370), (319, 325, 374, 371), (359, 377, 376, 356), (320, 318, 370, 372), (375, 376, 377, 378, 379), (23, 44, 367, 375, 379), (380, 381, 50, 47), (43, 381, 24), (380, 31, 24), (386, 388, 387), (388, 390, 389, 385), (387, 388, 385, 383, 384), (382, 387, 384), (398, 395, 397), (397, 391, 396, 399), (395, 393, 392, 391, 397), (394, 393, 395), (383, 392, 393, 384), (387, 395, 398, 386), (382, 394, 395, 387), (385, 391, 392, 383), (389, 396, 391, 385), (390, 399, 396, 389), (384, 393, 394, 382), (388, 397, 399, 390), (386, 398, 397, 388), (404, 406, 405), (406, 408, 407, 403), (405, 406, 403, 401, 402), (400, 405, 402), (416, 413, 415), (415, 409, 414, 417), (413, 411, 410, 409, 415), (412, 411, 413), (401, 410, 411, 402), (405, 413, 416, 404), (400, 412, 413, 405), (403, 409, 410, 401), (407, 414, 409, 403), (408, 417, 414, 407), (402, 411, 412, 400), (406, 415, 417, 408), (404, 416, 415, 406), (420, 418, 443), (420, 424, 181), (422, 449, 450), (424, 426, 201, 181), (203, 354, 351, 448, 447), (198, 441, 444), (188, 434, 437, 183), (421, 419, 191), (430, 428, 189, 181), (427, 422, 450, 193), (428, 432, 189), (431, 432, 192), (431, 427, 193), (430, 429, 207, 209), (426, 433, 201), (429, 433, 348, 350, 206, 207), (434, 435, 436, 437), (446, 447, 448), (439, 443, 442, 438), (443, 440, 441, 442), (445, 435, 434, 444), (440, 445, 444, 441), (446, 439, 438, 447), (437, 436, 258, 261, 183), (187, 194, 422, 427), (194, 202, 449, 422), (187, 186, 192, 180, 184), (435, 202, 270, 258, 436), (195, 188, 182), (449, 202, 423), (450, 449, 423, 191), (193, 450, 191), (467, 466, 485, 486), (462, 459, 478, 480), (453, 452, 470, 472), (458, 465, 484, 477), (468, 488, 487, 479, 480), (462, 461, 457, 459), (460, 458, 477, 476), (461, 462, 480, 479), (452, 455, 469, 470), (454, 456, 473, 474), (466, 454, 474, 485), (470, 471, 472), (469, 490, 489, 471, 470), (472, 471, 468, 475, 473), (473, 475, 483, 486, 485, 474), (455, 451, 491, 490, 469), (481, 480, 478, 476), (475, 468, 480, 481), (482, 483, 475, 481), (484, 482, 481, 476, 477), (459, 460, 476, 478), (456, 453, 472, 473), (463, 464, 483, 482), (464, 467, 486, 483), (471, 489, 488, 468), (465, 463, 482, 484), (487, 488, 489, 490, 491), (451, 461, 479, 487, 491), (461, 451, 457), (457, 451, 460), (454, 460, 453), (456, 454, 453), (459, 457, 460), (451, 452, 453), (451, 455, 452), (463, 465, 460), (464, 463, 467), (463, 454, 467), (460, 451, 453), (454, 463, 460), (454, 466, 467), (465, 458, 460), (500, 501, 502), (498, 494, 501, 500), (492, 498, 500, 496), (496, 500, 502, 504, 493), (502, 499, 503, 504), (501, 497, 495, 499, 502), (494, 497, 501), (503, 493, 504), (513, 515, 514), (511, 513, 514, 507), (505, 509, 513, 511), (509, 506, 517, 515, 513), (515, 517, 516, 512), (514, 515, 512, 508, 510), (507, 514, 510), (516, 517, 506), (492, 505, 511, 498), (493, 506, 509, 496), (495, 508, 512, 499), (494, 507, 510, 497), (496, 509, 505, 492), (497, 510, 508, 495), (498, 511, 507, 494), (499, 512, 516, 503), (503, 516, 506, 493), (526, 528, 527), (524, 526, 527, 520), (518, 522, 526, 524), (522, 519, 530, 528, 526), (528, 530, 529, 525), (527, 528, 525, 521, 523), (520, 527, 523), (529, 530, 519), (539, 540, 541), (537, 533, 540, 539), (531, 537, 539, 535), (535, 539, 541, 543, 532), (541, 538, 542, 543), (540, 536, 534, 538, 541), (533, 536, 540), (542, 532, 543), (518, 524, 537, 531), (519, 522, 535, 532), (521, 525, 538, 534), (520, 523, 536, 533), (522, 518, 531, 535), (523, 521, 534, 536), (524, 520, 533, 537), (525, 529, 542, 538), (529, 519, 532, 542), (546, 544, 545), (549, 547, 548), (552, 550, 553), (553, 551, 552), (556, 555, 554), (559, 558, 557), (562, 563, 560), (563, 562, 561), (544, 554, 555, 545), (545, 555, 556, 546), (546, 556, 554, 544), (547, 557, 558, 548), (548, 558, 559, 549), (549, 559, 557, 547), (550, 560, 563, 553), (551, 561, 562, 552), (552, 562, 560, 550), (553, 563, 561, 551)])
me_plane_002.polygons.foreach_set('material_index', [0, 0, 0, 0, 1, 0, 0, 0, 1, 1, 1, 1, 1, 1, 0, 0, 0, 0, 0, 0, 0, 0, 0, 0, 0, 0, 0, 0, 0, 0, 0, 0, 0, 0, 0, 0, 0, 0, 0, 0, 0, 0, 0, 0, 0, 0, 0, 0, 0, 0, 0, 0, 0, 0, 0, 0, 0, 0, 1, 0, 0, 0, 1, 1, 1, 1, 1, 1, 0, 0, 0, 0, 0, 0, 0, 0, 0, 0, 0, 0, 0, 0, 0, 0, 0, 0, 0, 0, 0, 0, 0, 0, 0, 0, 0, 0, 0, 0, 0, 0, 0, 0, 0, 0, 0, 0, 0, 0, 0, 0, 0, 0, 0, 0, 0, 0, 0, 1, 1, 1, 1, 1, 1, 1, 1, 0, 0, 0, 0, 0, 0, 0, 0, 0, 0, 0, 0, 0, 0, 0, 0, 0, 0, 0, 0, 0, 0, 0, 0, 0, 0, 0, 0, 0, 0, 0, 0, 0, 0, 0, 0, 0, 0, 0, 0, 0, 0, 0, 1, 0, 0, 0, 1, 1, 1, 1, 1, 1, 0, 0, 0, 0, 0, 0, 0, 0, 0, 0, 0, 0, 0, 0, 0, 0, 0, 0, 0, 0, 0, 0, 0, 0, 0, 0, 0, 0, 0, 0, 1, 1, 0, 0, 1, 1, 0, 0, 0, 0, 0, 0, 0, 1, 0, 0, 0, 1, 1, 1, 1, 1, 1, 0, 0, 0, 0, 0, 0, 0, 0, 0, 0, 0, 0, 0, 0, 0, 0, 0, 0, 0, 0, 0, 0, 0, 0, 0, 0, 0, 0, 0, 0, 0, 0, 1, 1, 0, 0, 1, 1, 0, 0, 0, 0, 0, 0, 0, 0, 0, 0, 0, 1, 1, 1, 1, 1, 1, 1, 1, 0, 0, 0, 0, 0, 0, 0, 0, 0, 0, 0, 0, 0, 0, 0, 0, 0, 0, 1, 1, 1, 1, 1, 0, 0, 0, 0, 0, 0, 1, 1, 1, 1, 1, 0, 0, 0, 0, 0, 0, 0, 0, 0, 0, 0, 0, 0, 0, 0, 0, 0, 0, 0, 0, 0, 0, 0, 0, 0, 0, 0, 0, 0, 0, 0, 0, 0, 0, 0, 0, 0, 0, 0, 0, 0, 0, 0, 0, 0, 0, 0, 0, 0, 0, 0, 0, 0, 0, 0, 0, 0, 0, 0, 0, 0, 1, 1, 1, 1, 1, 1, 1, 1, 1, 1, 1, 1, 1, 1, 1, 1, 1, 0, 0, 0, 0, 0, 0, 0, 0, 0, 0, 0, 0, 0, 0, 0, 0, 0, 0, 0, 0, 0, 0, 0, 0, 0, 0, 0, 0, 0, 0, 0, 0, 0, 0, 0, 0, 0, 0, 0, 0, 0, 0, 0, 0, 0, 0, 0, 0, 0, 0, 0, 0, 0, 0, 0, 0, 0, 0, 0, 0, 0, 0, 0, 0, 0, 0, 0, 0, 0, 0, 0, 0, 0, 0, 1, 1, 1, 1, 1, 1, 1, 1, 1, 1, 1, 1, 1, 1, 1, 1, 1, 1, 1, 1, 1, 1, 1, 1, 1, 1, 1, 1, 1, 1, 1, 1, 1, 1, 1, 1, 1, 1, 1, 1, 1, 1, 1, 1, 1, 1, 1, 1, 1, 1, 1, 0, 1, 1, 1, 0, 1, 1, 1, 1, 1, 0, 0, 0, 1, 1, 1, 1])
me_plane_002.materials.append(mat_skaly_1)
me_plane_002.materials.append(mat_skaly_2)
me_plane_002.use_remesh_preserve_volume = False
me_plane_002.use_remesh_preserve_attributes = False
me_plane_002.use_mirror_vertex_groups = False
me_plane_002.update()
me_plane_001 = bpy.data.meshes.new('Plane.001')
me_plane_001.from_pydata([(-0.469, 5.064, 1.063), (-1.533, 4.989, 1.085), (-0.2734, 5.948, 0.9987), (-0.2538, 5.65, 1.035), (-0.1992, 5.521, 0.9746), (-0.06609, 5.845, 0.8884), (-1.581, 4.768, 0.9987), (-0.4737, 4.863, 1.014), (-1.891, 5.659, 0.9354), (-0.7788, 7.014, 0.4903), (-1.251, 6.984, 0.4902), (-1.773, 6.948, 0.4982), (-0.5388, 6.859, 0.6598), (-0.3984, 6.668, 0.7105), (-1.831, 6.873, 0.5151), (-1.461, 6.862, 0.5107), (-0.8298, 6.889, 0.6356), (-1.209, 6.868, 0.6283), (-0.6369, 6.764, 0.7973), (-0.5405, 6.611, 0.8409), (-1.786, 5.766, 1.027), (-1.672, 6.775, 0.6585), (-1.626, 6.836, 0.643), (-1.377, 6.77, 0.6441), (-0.735, 6.873, 0.6411), (-0.7088, 6.853, 0.6471), (-0.7251, 6.859, 0.6447), (-1.959, 6.463, 0.7413), (-1.955, 6.483, 0.6094), (-1.958, 6.48, 0.7366), (-0.796, 6.784, 0.7761), (-0.7696, 6.764, 0.7842), (-0.786, 6.767, 0.7597), (-1.774, 6.444, 0.8706), (-1.769, 6.464, 0.7398), (-1.772, 6.459, 0.8437), (-1.126, 6.576, 0.7862), (-1.203, 6.542, 0.7913), (-1.175, 6.544, 0.7695), (-1.27, 6.246, 0.8519), (-1.279, 6.287, 0.8448), (-1.274, 6.263, 0.8283), (-0.02893, 5.488, 0.8535), (-0.05106, 5.824, 0.7964), (-1.761, 4.751, 0.8356), (-0.3821, 4.924, 0.7935), (-0.8062, 6.932, 0.3571), (-1.238, 6.904, 0.3599), (-0.5874, 6.809, 0.6136), (-0.46, 6.64, 0.6519), (-2.044, 5.567, 0.7755), (-1.769, 6.803, 0.3807), (-1.715, 6.872, 0.3662), (-1.43, 6.792, 0.3779), (-0.7428, 6.79, 0.5067), (-0.7576, 6.794, 0.4977), (-0.7665, 6.805, 0.4907), (-1.882, 6.451, 0.4566), (-1.902, 6.355, 0.463), (-1.904, 6.342, 0.4846), (-1.126, 5.998, 0.5715), (-0.9688, 6.354, 0.5306), (-0.9377, 5.915, 0.5933), (-1.064, 6.14, 0.5521), (-1.285, 6.533, 0.4685), (-1.339, 6.63, 0.4345), (-1.416, 6.606, 0.4434), (-1.67, 7.142, 0.2843), (-2.006, 5.702, 0.5421), (-1.886, 6.081, 0.4534), (-1.921, 6.227, 0.3132), (-2.239, 5.804, 0.3326), (-1.72, 7.241, 0.1584), (0.1606, 6.206, 0.5212), (-1.832, 4.668, 0.5096), (-0.8855, 4.128, 0.3844), (-0.08867, 4.39, 0.4415), (-2.204, 5.088, 0.6821), (-2.271, 5.139, 0.6021), (-0.003719, 4.596, 0.4537), (-0.4856, 4.285, 0.3557), (-1.81, 5.017, 0.6891), (-0.9793, 4.446, 0.5428), (-2.07, 5.283, 0.8404), (-2.096, 5.333, 0.7827), (0.003298, 6.143, 0.6781), (-0.2071, 4.775, 0.5842), (-0.2709, 4.597, 0.5695), (-0.6092, 4.45, 0.4891), (-1.965, 5.11, 0.6967), (-2.0, 5.145, 0.6958), (-1.978, 5.134, 0.696), (0.2444, 5.437, 0.6188), (0.2389, 5.338, 0.4508), (0.2401, 5.411, 0.6195), (-1.875, 5.272, 0.8441), (-1.913, 5.312, 0.8468), (-1.889, 5.295, 0.8161), (-0.0237, 5.491, 0.7638), (-0.02455, 5.418, 0.5989), (-0.02537, 5.465, 0.7342), (-1.205, 5.248, 0.7144), (-1.023, 5.186, 0.6811), (-1.082, 5.216, 0.6617), (-0.754, 5.497, 0.5959), (-0.7425, 5.455, 0.6045), (-0.7471, 5.472, 0.5721), (-2.146, 6.238, 0.1255), (-2.244, 5.794, 0.1998), (-1.819, 7.074, -0.1207), (-1.723, 4.594, 0.2715), (-0.8201, 4.012, 0.1382), (-2.141, 5.156, 0.6121), (-2.202, 5.196, 0.5311), (0.388, 6.235, 0.2843), (-0.06154, 4.651, 0.24), (-0.1358, 4.457, 0.228), (-0.5063, 4.26, 0.1388), (-1.907, 5.12, 0.4725), (-1.883, 5.106, 0.4616), (-1.865, 5.08, 0.4551), (0.1519, 5.332, 0.2297), (0.193, 5.471, 0.2027), (0.1958, 5.497, 0.2261), (-0.9203, 5.662, 0.1091), (-1.248, 5.12, 0.1944), (-1.196, 5.678, 0.07971), (-1.04, 5.379, 0.128), (-0.7263, 4.896, 0.1889), (-0.637, 4.755, 0.1813), (-0.5349, 4.879, 0.2045), (-0.3763, 7.132, 0.3753), (-0.2766, 6.831, 0.4352), (-0.4088, 6.648, 0.3624), (-0.1809, 7.081, 0.2343), (-0.2915, 7.218, 0.1878), (-0.3124, 6.9, 0.1638), (-0.03373, 7.145, -0.02372), (0.07731, 7.02, 0.02654), (-0.04815, 6.909, -0.03087), (-0.05345, 6.838, -0.04453), (-0.3224, 5.998, 0.6425), (-0.424, 5.975, 0.6356), (-0.4324, 5.818, 0.6064), (-0.4432, 6.911, 0.392), (-0.3067, 6.986, 0.1702), (-1.77, 6.924, 0.2867), (-0.4303, 6.911, 0.3608)], [], [(27, 8, 20, 33), (15, 11, 22, 23), (12, 25, 31, 18), (11, 14, 21, 22), (4, 5, 2, 3), (26, 25, 54, 55), (34, 40, 37, 30, 16, 17, 23, 22, 21), (13, 12, 18, 19), (6, 7, 0, 1), (10, 15, 23, 17), (5, 13, 19, 2), (7, 4, 3, 0), (8, 6, 1, 20), (9, 10, 17, 16), (14, 28, 34, 21), (20, 2, 19, 18, 31, 36, 39, 33), (31, 25, 26, 32), (32, 26, 24, 30), (34, 28, 29, 35), (35, 29, 27, 33), (30, 37, 38, 32), (32, 38, 36, 31), (37, 40, 41, 38), (38, 41, 39, 36), (40, 34, 35, 41), (41, 35, 33, 39), (24, 9, 16, 30), (50, 59, 60, 44), (4, 7, 45, 42), (7, 6, 44, 45), (6, 8, 50, 44), (14, 11, 52, 51), (27, 29, 58, 59), (9, 24, 56, 46), (24, 26, 55, 56), (11, 15, 53, 52), (10, 9, 46, 47), (15, 10, 47, 53), (8, 27, 59, 50), (12, 13, 49, 48), (28, 14, 51, 57), (13, 5, 43, 49), (25, 12, 48, 54), (5, 4, 42, 43), (29, 28, 57, 58), (42, 62, 63, 61, 43), (44, 60, 62, 45), (56, 61, 64, 65), (43, 61, 56, 55, 54, 48, 49), (51, 66, 57), (63, 62, 60), (45, 62, 42), (63, 64, 61), (53, 65, 66, 51, 52), (57, 66, 64, 63, 60, 59, 58), (65, 53, 47, 46, 56), (66, 65, 64), (2, 20, 1, 0, 3), (92, 73, 85, 98), (80, 76, 87, 88), (77, 90, 96, 83), (76, 79, 86, 87), (70, 71, 68, 69), (91, 90, 118, 119), (99, 105, 102, 95, 81, 82, 88, 87, 86), (78, 77, 83, 84), (72, 135, 137, 109), (75, 80, 88, 82), (71, 78, 84, 68), (72, 70, 69, 146, 67), (68, 142, 144, 146, 69), (74, 75, 82, 81), (79, 93, 99, 86), (96, 90, 91, 97), (97, 91, 89, 95), (99, 93, 94, 100), (100, 94, 92, 98), (95, 102, 103, 97), (97, 103, 101, 96), (102, 105, 106, 103), (103, 106, 104, 101), (105, 99, 100, 106), (106, 100, 98, 104), (89, 74, 81, 95), (85, 141, 143, 142, 68, 84, 83, 96, 101, 104, 98), (70, 72, 109, 107), (134, 73, 114, 138), (137, 139, 124, 126, 109), (79, 76, 116, 115), (92, 94, 122, 123), (74, 89, 120, 110), (89, 91, 119, 120), (76, 80, 117, 116), (75, 74, 110, 111), (80, 75, 111, 117), (73, 92, 123, 114), (77, 78, 113, 112), (93, 79, 115, 121), (78, 71, 108, 113), (90, 77, 112, 118), (71, 70, 107, 108), (94, 93, 121, 122), (107, 126, 127, 125, 108), (114, 123, 124, 139, 138), (120, 125, 128, 129), (108, 125, 120, 119, 118, 112, 113), (115, 130, 121), (127, 126, 124), (109, 126, 107), (127, 128, 125), (117, 129, 130, 115, 116), (121, 130, 128, 127, 124, 123, 122), (129, 117, 111, 110, 120), (130, 129, 128), (135, 72, 67, 131), (73, 134, 132, 85), (137, 140, 139), (140, 138, 139), (132, 134, 136, 133), (133, 136, 145, 147), (134, 138, 140, 136), (136, 140, 137, 135, 145), (131, 144, 147), (133, 143, 141, 132), (132, 141, 85), (147, 144, 142, 143, 133), (147, 145, 135, 131), (146, 144, 131, 67)])
me_plane_001.materials.append(mat_glowa)
me_plane_001.use_remesh_preserve_volume = False
me_plane_001.use_remesh_preserve_attributes = False
me_plane_001.use_mirror_vertex_groups = False
me_plane_001.update()

# ---- objects
ob_plane_004 = bpy.data.objects.new('Plane.004', me_plane_005)
ob_plane_003 = bpy.data.objects.new('Plane.003', me_plane_004)
ob_plane_002 = bpy.data.objects.new('Plane.002', me_plane_003)
ob_plane_001 = bpy.data.objects.new('Plane.001', me_plane_002)
ob_plane = bpy.data.objects.new('Plane', me_plane_001)

# ---- transforms, parenting, visibility, modifiers, constraints
ob_plane_004.location = (-6.891e-08, -2.451e-07, 3.124)
ob_plane_004.rotation_euler = (1.483, 0.164, -1.6)
ob_plane_004.scale = (0.4034, 0.4034, 0.4034)
ob_plane_004.lineart.crease_threshold = 0.0
ob_plane_003.location = (3.722e-08, 7.1e-07, 3.124)
ob_plane_003.rotation_euler = (1.367, -0.5851, -0.485)
ob_plane_003.scale = (0.9457, 0.9457, 0.9457)
ob_plane_003.lineart.crease_threshold = 0.0
ob_plane_002.location = (-1.75e-07, -1.39e-07, 3.124)
ob_plane_002.rotation_euler = (1.367, -0.5851, -0.485)
ob_plane_002.scale = (0.9457, 0.9457, 0.9457)
ob_plane_002.lineart.crease_threshold = 0.0
ob_plane_001.location = (3.722e-08, 7.1e-07, 3.124)
ob_plane_001.rotation_euler = (1.367, -0.5851, -0.485)
ob_plane_001.scale = (0.9457, 0.9457, 0.9457)
ob_plane_001.lineart.crease_threshold = 0.0
ob_plane.location = (-6.891e-08, -1.456e-07, 3.124)
ob_plane.rotation_euler = (1.551, 0.1775, -1.614)
ob_plane.scale = (1.781, 1.781, 1.781)
ob_plane.lineart.crease_threshold = 0.0

# ---- collection membership
col_collection_1.objects.link(ob_plane_004)
col_collection_1.objects.link(ob_plane_003)
col_collection_1.objects.link(ob_plane_002)
col_collection_1.objects.link(ob_plane_001)
col_collection_1.objects.link(ob_plane)

# ---- scene / render settings (as saved in the file)
scene.frame_start = 1; scene.frame_end = 250; scene.frame_set(1)
scene.render.engine = 'CYCLES'
scene.render.resolution_percentage = 50
scene.render.dither_intensity = 0.0
scene.cycles.feature_set = 'EXPERIMENTAL'
scene.cycles.samples = 128
scene.cycles.sampling_pattern = 'TABULATED_SOBOL'
scene.cycles.use_adaptive_sampling = False
scene.cycles.use_light_tree = False
scene.cycles.caustics_reflective = False
scene.cycles.caustics_refractive = False
scene.cycles.blur_glossy = 0.0
scene.cycles.sample_clamp_indirect = 0.0
scene.view_settings.view_transform = 'Filmic'
bpy.context.view_layer.update()

# ---- added for rendering (the .blend has no active camera): camera
cam_auto = bpy.data.cameras.new('AutoCamera')
cam_auto.lens = 50.0
cam_auto.sensor_width = 36.0
cam_auto.clip_end = 1000.0
ob_auto_camera = bpy.data.objects.new('AutoCamera', cam_auto)
scene.collection.objects.link(ob_auto_camera)
ob_auto_camera.location = (40.2722, -42.3481, 40.7932)
ob_auto_camera.rotation_euler = (1.09748, -7.21219e-08, 0.694738)
scene.camera = ob_auto_camera
bpy.context.view_layer.update()
